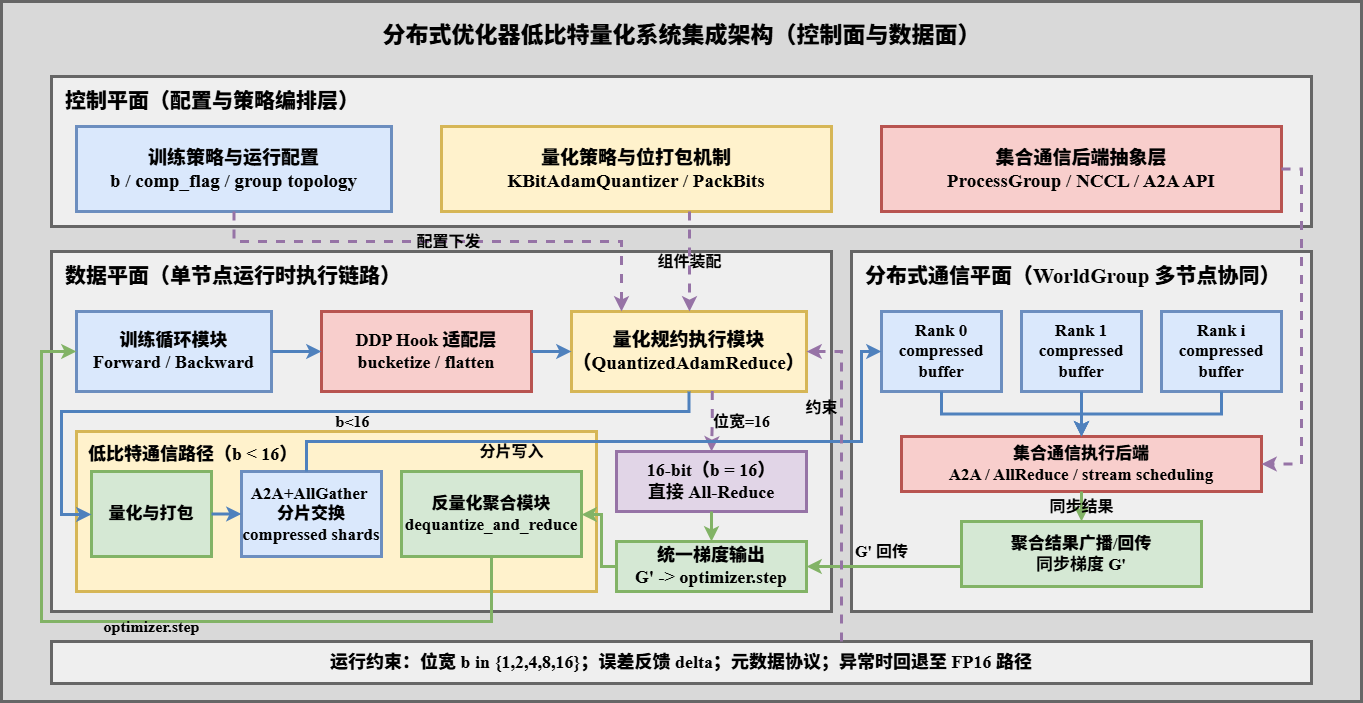

The diagram above was exported from draw.io. Its source (the exported page's mxGraphModel, read from the mxfile embedded in the PNG):
<mxGraphModel dx="1050" dy="571" grid="1" gridSize="10" guides="1" tooltips="1" connect="1" arrows="1" fold="1" page="1" pageScale="1" pageWidth="1400" pageHeight="820" math="0" shadow="0">
  <root>
    <mxCell id="0" />
    <mxCell id="1" parent="0" />
    <mxCell id="2" value="" style="rounded=0;whiteSpace=wrap;html=1;fillColor=#d9d9d9;strokeColor=#666666;strokeWidth=3;fontFamily=Times New Roman;" parent="1" vertex="1">
      <mxGeometry x="20" y="20" width="1360" height="700" as="geometry" />
    </mxCell>
    <mxCell id="3" value="&lt;b&gt;分布式优化器低比特量化系统集成架构（控制面与数据面）&lt;/b&gt;" style="text;html=1;strokeColor=none;fillColor=none;align=center;verticalAlign=middle;fontSize=23;fontStyle=1;fontFamily=Times New Roman;" parent="1" vertex="1">
      <mxGeometry x="90" y="34" width="1220" height="40" as="geometry" />
    </mxCell>
    <mxCell id="10" value="&lt;b&gt;控制平面（配置与策略编排层）&lt;/b&gt;" style="rounded=0;whiteSpace=wrap;html=1;fillColor=#efefef;strokeColor=#666666;strokeWidth=3;fontFamily=Times New Roman;fontSize=21;fontStyle=1;align=left;verticalAlign=top;spacingTop=6;spacingLeft=12;" parent="1" vertex="1">
      <mxGeometry x="70" y="95" width="1260" height="150" as="geometry" />
    </mxCell>
    <mxCell id="11" value="&lt;b&gt;训练策略与运行配置&lt;/b&gt;&lt;br&gt;b / comp_flag / group topology" style="rounded=0;whiteSpace=wrap;html=1;fillColor=#dae8fc;strokeColor=#6c8ebf;strokeWidth=3;fontFamily=Times New Roman;fontSize=19;fontStyle=1;align=center;" parent="1" vertex="1">
      <mxGeometry x="95" y="145" width="315" height="85" as="geometry" />
    </mxCell>
    <mxCell id="12" value="&lt;b&gt;量化策略与位打包机制&lt;/b&gt;&lt;br&gt;KBitAdamQuantizer / PackBits" style="rounded=0;whiteSpace=wrap;html=1;fillColor=#fff2cc;strokeColor=#d6b656;strokeWidth=3;fontFamily=Times New Roman;fontSize=19;fontStyle=1;align=center;" parent="1" vertex="1">
      <mxGeometry x="460" y="145" width="390" height="85" as="geometry" />
    </mxCell>
    <mxCell id="13" value="&lt;b&gt;集合通信后端抽象层&lt;/b&gt;&lt;br/&gt;ProcessGroup / NCCL / A2A API" style="rounded=0;whiteSpace=wrap;html=1;fillColor=#f8cecc;strokeColor=#b85450;strokeWidth=3;fontFamily=Times New Roman;fontSize=19;fontStyle=1;align=center;" parent="1" vertex="1">
      <mxGeometry x="900" y="145" width="400" height="85" as="geometry" />
    </mxCell>
    <mxCell id="20" value="&lt;b&gt;数据平面（单节点运行时执行链路）&lt;/b&gt;" style="rounded=0;whiteSpace=wrap;html=1;fillColor=#efefef;strokeColor=#666666;strokeWidth=3;fontFamily=Times New Roman;fontSize=21;fontStyle=1;align=left;verticalAlign=top;spacingTop=6;spacingLeft=12;" parent="1" vertex="1">
      <mxGeometry x="70" y="270" width="780" height="360" as="geometry" />
    </mxCell>
    <mxCell id="21" value="&lt;b&gt;训练循环模块&lt;/b&gt;&lt;br/&gt;Forward / Backward" style="rounded=0;whiteSpace=wrap;html=1;fillColor=#dae8fc;strokeColor=#6c8ebf;strokeWidth=3;fontFamily=Times New Roman;fontSize=18;fontStyle=1;align=center;" parent="1" vertex="1">
      <mxGeometry x="95" y="330" width="195" height="80" as="geometry" />
    </mxCell>
    <mxCell id="22" value="&lt;b&gt;DDP Hook 适配层&lt;/b&gt;&lt;br/&gt;bucketize / flatten" style="rounded=0;whiteSpace=wrap;html=1;fillColor=#f8cecc;strokeColor=#b85450;strokeWidth=3;fontFamily=Times New Roman;fontSize=18;fontStyle=1;align=center;" parent="1" vertex="1">
      <mxGeometry x="340" y="330" width="210" height="80" as="geometry" />
    </mxCell>
    <mxCell id="23" value="&lt;b&gt;量化规约执行模块（QuantizedAdamReduce）&lt;/b&gt;" style="rounded=0;whiteSpace=wrap;html=1;fillColor=#fff2cc;strokeColor=#d6b656;strokeWidth=3;fontFamily=Times New Roman;fontSize=19;fontStyle=1;align=center;" parent="1" vertex="1">
      <mxGeometry x="590" y="330" width="235" height="80" as="geometry" />
    </mxCell>
    <mxCell id="24" value="&lt;b&gt;低比特通信路径（b &lt; 16）&lt;/b&gt;" style="rounded=0;whiteSpace=wrap;html=1;fillColor=#fff2cc;strokeColor=#d6b656;strokeWidth=3;fontFamily=Times New Roman;fontSize=18;fontStyle=1;align=left;verticalAlign=top;spacingTop=6;spacingLeft=10;" parent="1" vertex="1">
      <mxGeometry x="95" y="450" width="520" height="160" as="geometry" />
    </mxCell>
    <mxCell id="25" value="&lt;b&gt;量化与打包&lt;/b&gt;" style="rounded=0;whiteSpace=wrap;html=1;fillColor=#d5e8d4;strokeColor=#82b366;strokeWidth=3;fontFamily=Times New Roman;fontSize=17;fontStyle=1;align=center;" parent="1" vertex="1">
      <mxGeometry x="110" y="490" width="120" height="85" as="geometry" />
    </mxCell>
    <mxCell id="26" value="&lt;b&gt;A2A+AllGather&amp;nbsp;&lt;/b&gt;&lt;div&gt;&lt;b&gt;分片交换&lt;/b&gt;&lt;br&gt;compressed shards&lt;/div&gt;" style="rounded=0;whiteSpace=wrap;html=1;fillColor=#dae8fc;strokeColor=#6c8ebf;strokeWidth=3;fontFamily=Times New Roman;fontSize=17;fontStyle=1;align=center;" parent="1" vertex="1">
      <mxGeometry x="260" y="490" width="140" height="85" as="geometry" />
    </mxCell>
    <mxCell id="27" value="&lt;b&gt;反量化聚合模块&lt;/b&gt;&lt;br/&gt;dequantize_and_reduce" style="rounded=0;whiteSpace=wrap;html=1;fillColor=#d5e8d4;strokeColor=#82b366;strokeWidth=3;fontFamily=Times New Roman;fontSize=17;fontStyle=1;align=center;" parent="1" vertex="1">
      <mxGeometry x="420" y="490" width="180" height="85" as="geometry" />
    </mxCell>
    <mxCell id="28" value="&lt;b&gt;16-bit（b = 16）&lt;/b&gt;&lt;br&gt;直接 All-Reduce" style="rounded=0;whiteSpace=wrap;html=1;fillColor=#e1d5e7;strokeColor=#9673a6;strokeWidth=3;fontFamily=Times New Roman;fontSize=18;fontStyle=1;align=center;" parent="1" vertex="1">
      <mxGeometry x="635" y="470" width="190" height="60" as="geometry" />
    </mxCell>
    <mxCell id="29" value="&lt;b&gt;统一梯度输出&lt;/b&gt;&lt;br/&gt;G' -&gt; optimizer.step" style="rounded=0;whiteSpace=wrap;html=1;fillColor=#d5e8d4;strokeColor=#82b366;strokeWidth=3;fontFamily=Times New Roman;fontSize=18;fontStyle=1;align=center;" parent="1" vertex="1">
      <mxGeometry x="635" y="560" width="190" height="50" as="geometry" />
    </mxCell>
    <mxCell id="30" value="&lt;b&gt;分布式通信平面（WorldGroup 多节点协同）&lt;/b&gt;" style="rounded=0;whiteSpace=wrap;html=1;fillColor=#efefef;strokeColor=#666666;strokeWidth=3;fontFamily=Times New Roman;fontSize=21;fontStyle=1;align=left;verticalAlign=top;spacingTop=6;spacingLeft=12;" parent="1" vertex="1">
      <mxGeometry x="870" y="270" width="460" height="360" as="geometry" />
    </mxCell>
    <mxCell id="31" value="&lt;b&gt;Rank 0&lt;/b&gt;&lt;br/&gt;compressed buffer" style="rounded=0;whiteSpace=wrap;html=1;fillColor=#dae8fc;strokeColor=#6c8ebf;strokeWidth=3;fontFamily=Times New Roman;fontSize=17;fontStyle=1;align=center;" parent="1" vertex="1">
      <mxGeometry x="900" y="330" width="120" height="80" as="geometry" />
    </mxCell>
    <mxCell id="32" value="&lt;b&gt;Rank 1&lt;/b&gt;&lt;br/&gt;compressed buffer" style="rounded=0;whiteSpace=wrap;html=1;fillColor=#dae8fc;strokeColor=#6c8ebf;strokeWidth=3;fontFamily=Times New Roman;fontSize=17;fontStyle=1;align=center;" parent="1" vertex="1">
      <mxGeometry x="1040" y="330" width="120" height="80" as="geometry" />
    </mxCell>
    <mxCell id="33" value="&lt;b&gt;Rank i&lt;/b&gt;&lt;br/&gt;compressed buffer" style="rounded=0;whiteSpace=wrap;html=1;fillColor=#dae8fc;strokeColor=#6c8ebf;strokeWidth=3;fontFamily=Times New Roman;fontSize=17;fontStyle=1;align=center;" parent="1" vertex="1">
      <mxGeometry x="1180" y="330" width="120" height="80" as="geometry" />
    </mxCell>
    <mxCell id="34" value="&lt;b&gt;集合通信执行后端&lt;/b&gt;&lt;br/&gt;A2A / AllReduce / stream scheduling" style="rounded=0;whiteSpace=wrap;html=1;fillColor=#f8cecc;strokeColor=#b85450;strokeWidth=3;fontFamily=Times New Roman;fontSize=17;fontStyle=1;align=center;" parent="1" vertex="1">
      <mxGeometry x="920" y="455" width="360" height="55" as="geometry" />
    </mxCell>
    <mxCell id="35" value="&lt;b&gt;聚合结果广播/回传&lt;/b&gt;&lt;br/&gt;同步梯度 G'" style="rounded=0;whiteSpace=wrap;html=1;fillColor=#d5e8d4;strokeColor=#82b366;strokeWidth=3;fontFamily=Times New Roman;fontSize=17;fontStyle=1;align=center;" parent="1" vertex="1">
      <mxGeometry x="980" y="540" width="240" height="65" as="geometry" />
    </mxCell>
    <mxCell id="40" value="&lt;b&gt;运行约束：位宽 b in {1,2,4,8,16}；误差反馈 delta；元数据协议；异常时回退至 FP16 路径&lt;/b&gt;" style="rounded=0;whiteSpace=wrap;html=1;fillColor=#efefef;strokeColor=#666666;strokeWidth=3;fontFamily=Times New Roman;fontSize=18;fontStyle=1;align=center;" parent="1" vertex="1">
      <mxGeometry x="70" y="660" width="1260" height="42" as="geometry" />
    </mxCell>
    <mxCell id="70" value="&lt;span&gt;配置下发&lt;/span&gt;" style="edgeStyle=orthogonalEdgeStyle;rounded=0;jettySize=auto;html=1;strokeColor=#9673a6;strokeWidth=3;dashed=1;endArrow=classic;fontFamily=Times New Roman;fontSize=16;fontStyle=1;labelBackgroundColor=none;" parent="1" source="11" target="23" edge="1">
      <mxGeometry relative="1" as="geometry">
        <Array as="points">
          <mxPoint x="253" y="260" />
          <mxPoint x="640" y="260" />
        </Array>
      </mxGeometry>
    </mxCell>
    <mxCell id="71" value="组件装配" style="edgeStyle=orthogonalEdgeStyle;rounded=0;jettySize=auto;html=1;strokeColor=#9673a6;strokeWidth=3;dashed=1;endArrow=classic;fontFamily=Times New Roman;fontSize=16;fontStyle=1;labelBackgroundColor=none;" parent="1" source="12" target="23" edge="1">
      <mxGeometry relative="1" as="geometry">
        <Array as="points">
          <mxPoint x="708" y="260" />
          <mxPoint x="708" y="260" />
        </Array>
      </mxGeometry>
    </mxCell>
    <mxCell id="72" value="" style="edgeStyle=orthogonalEdgeStyle;rounded=0;jettySize=auto;html=1;strokeColor=#9673a6;strokeWidth=3;dashed=1;endArrow=classic;fontFamily=Times New Roman;fontSize=16;fontStyle=1;labelBackgroundColor=none;" parent="1" source="13" target="34" edge="1">
      <mxGeometry x="-0.1972" y="10" relative="1" as="geometry">
        <Array as="points">
          <mxPoint x="1320" y="187.5" />
          <mxPoint x="1320" y="482.5" />
        </Array>
        <mxPoint y="1" as="offset" />
      </mxGeometry>
    </mxCell>
    <mxCell id="74" value="" style="edgeStyle=orthogonalEdgeStyle;rounded=0;jettySize=auto;html=1;strokeColor=#4f81bd;strokeWidth=3;endArrow=classic;" parent="1" source="21" target="22" edge="1">
      <mxGeometry relative="1" as="geometry" />
    </mxCell>
    <mxCell id="75" value="" style="edgeStyle=orthogonalEdgeStyle;rounded=0;jettySize=auto;html=1;strokeColor=#4f81bd;strokeWidth=3;endArrow=classic;" parent="1" source="22" target="23" edge="1">
      <mxGeometry relative="1" as="geometry" />
    </mxCell>
    <mxCell id="76" value="b&amp;lt;16" style="edgeStyle=orthogonalEdgeStyle;rounded=0;jettySize=auto;html=1;strokeColor=#4f81bd;strokeWidth=3;endArrow=classic;fontFamily=Times New Roman;fontSize=16;fontStyle=1;labelBackgroundColor=none;" parent="1" source="23" target="25" edge="1">
      <mxGeometry x="-0.0839" y="10" relative="1" as="geometry">
        <Array as="points">
          <mxPoint x="708" y="430" />
          <mxPoint x="80" y="430" />
          <mxPoint x="80" y="533" />
        </Array>
        <mxPoint x="1" as="offset" />
      </mxGeometry>
    </mxCell>
    <mxCell id="77" value="" style="edgeStyle=orthogonalEdgeStyle;rounded=0;jettySize=auto;html=1;strokeColor=#4f81bd;strokeWidth=3;endArrow=classic;" parent="1" source="25" target="26" edge="1">
      <mxGeometry relative="1" as="geometry" />
    </mxCell>
    <mxCell id="79" value="" style="edgeStyle=orthogonalEdgeStyle;rounded=0;jettySize=auto;html=1;strokeColor=#82b366;strokeWidth=3;endArrow=classic;" parent="1" source="29" target="27" edge="1">
      <mxGeometry relative="1" as="geometry">
        <Array as="points">
          <mxPoint x="620" y="585" />
          <mxPoint x="620" y="533" />
        </Array>
      </mxGeometry>
    </mxCell>
    <mxCell id="80" value="位宽=16" style="edgeStyle=orthogonalEdgeStyle;rounded=0;jettySize=auto;html=1;strokeColor=#9673a6;strokeWidth=3;dashed=1;endArrow=classic;fontFamily=Times New Roman;fontSize=16;fontStyle=1;labelBackgroundColor=none;exitX=0.599;exitY=0.995;exitDx=0;exitDy=0;exitPerimeter=0;" parent="1" source="23" target="28" edge="1">
      <mxGeometry x="-0.0065" y="-29" relative="1" as="geometry">
        <mxPoint x="29" y="29" as="offset" />
      </mxGeometry>
    </mxCell>
    <mxCell id="81" value="" style="edgeStyle=orthogonalEdgeStyle;rounded=0;jettySize=auto;html=1;strokeColor=#82b366;strokeWidth=3;endArrow=classic;" parent="1" source="28" target="29" edge="1">
      <mxGeometry relative="1" as="geometry" />
    </mxCell>
    <mxCell id="82" value="分片写入" style="edgeStyle=orthogonalEdgeStyle;rounded=0;jettySize=auto;html=1;strokeColor=#4f81bd;strokeWidth=3;endArrow=classic;fontFamily=Times New Roman;fontSize=16;fontStyle=1;labelBackgroundColor=none;" parent="1" source="26" target="31" edge="1">
      <mxGeometry x="-0.3237" y="-10" relative="1" as="geometry">
        <Array as="points">
          <mxPoint x="325" y="460" />
          <mxPoint x="880" y="460" />
          <mxPoint x="880" y="370" />
        </Array>
        <mxPoint as="offset" />
      </mxGeometry>
    </mxCell>
    <mxCell id="83" value="" style="edgeStyle=orthogonalEdgeStyle;rounded=0;jettySize=auto;html=1;strokeColor=#4f81bd;strokeWidth=3;endArrow=classic;" parent="1" source="31" target="34" edge="1">
      <mxGeometry relative="1" as="geometry" />
    </mxCell>
    <mxCell id="84" value="" style="edgeStyle=orthogonalEdgeStyle;rounded=0;jettySize=auto;html=1;strokeColor=#4f81bd;strokeWidth=3;endArrow=classic;" parent="1" source="32" target="34" edge="1">
      <mxGeometry relative="1" as="geometry" />
    </mxCell>
    <mxCell id="85" value="" style="edgeStyle=orthogonalEdgeStyle;rounded=0;jettySize=auto;html=1;strokeColor=#4f81bd;strokeWidth=3;endArrow=classic;" parent="1" source="33" target="34" edge="1">
      <mxGeometry relative="1" as="geometry" />
    </mxCell>
    <mxCell id="86" value="同步结果" style="edgeStyle=orthogonalEdgeStyle;rounded=0;jettySize=auto;html=1;strokeColor=#82b366;strokeWidth=3;endArrow=classic;fontFamily=Times New Roman;fontSize=16;fontStyle=1;labelBackgroundColor=none;" parent="1" source="34" target="35" edge="1">
      <mxGeometry relative="1" as="geometry" />
    </mxCell>
    <mxCell id="87" value="G' 回传" style="edgeStyle=orthogonalEdgeStyle;rounded=0;jettySize=auto;html=1;strokeColor=#82b366;strokeWidth=3;endArrow=classic;fontFamily=Times New Roman;fontSize=16;fontStyle=1;labelBackgroundColor=none;" parent="1" source="35" target="29" edge="1">
      <mxGeometry x="0.0323" y="-15" relative="1" as="geometry">
        <Array as="points">
          <mxPoint x="950" y="585" />
          <mxPoint x="950" y="585" />
        </Array>
        <mxPoint as="offset" />
      </mxGeometry>
    </mxCell>
    <mxCell id="88" value="optimizer.step" style="edgeStyle=orthogonalEdgeStyle;rounded=0;jettySize=auto;html=1;strokeColor=#82b366;strokeWidth=3;endArrow=classic;fontFamily=Times New Roman;fontSize=16;fontStyle=1;labelBackgroundColor=none;exitX=0.5;exitY=1;exitDx=0;exitDy=0;" parent="1" source="27" target="21" edge="1">
      <mxGeometry x="-0.0121" y="5" relative="1" as="geometry">
        <Array as="points">
          <mxPoint x="510" y="640" />
          <mxPoint x="60" y="640" />
          <mxPoint x="60" y="370" />
        </Array>
        <mxPoint as="offset" />
      </mxGeometry>
    </mxCell>
    <mxCell id="89" value="约束" style="edgeStyle=orthogonalEdgeStyle;rounded=0;jettySize=auto;html=1;strokeColor=#9673a6;strokeWidth=3;dashed=1;endArrow=classic;fontFamily=Times New Roman;fontSize=16;fontStyle=1;labelBackgroundColor=none;" parent="1" source="40" target="23" edge="1">
      <mxGeometry x="0.44" y="20" relative="1" as="geometry">
        <Array as="points">
          <mxPoint x="860" y="370" />
        </Array>
        <mxPoint as="offset" />
      </mxGeometry>
    </mxCell>
  </root>
</mxGraphModel>